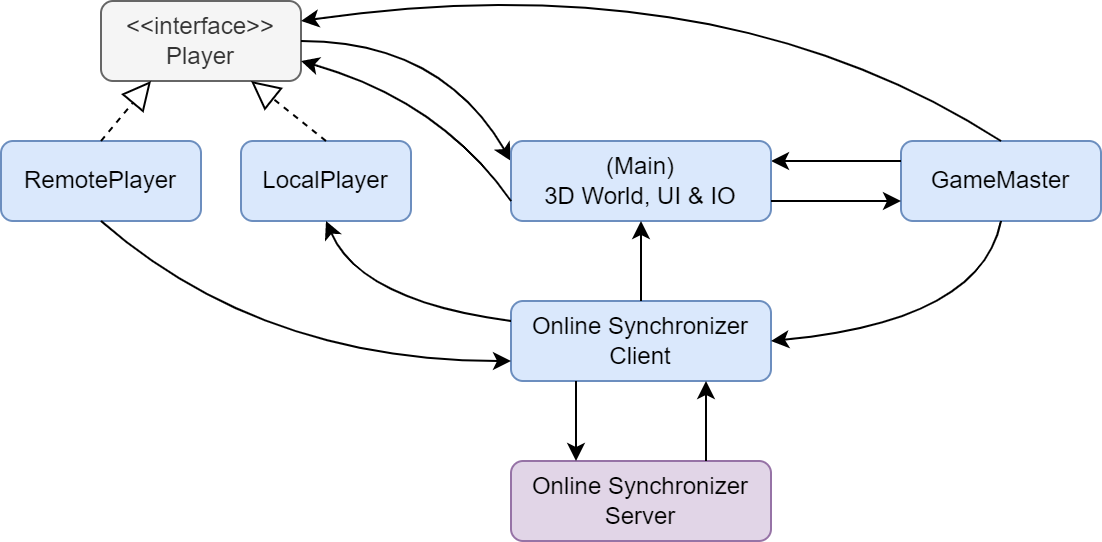

The diagram above was exported from draw.io. Its source (the exported page's mxGraphModel, read from the mxfile embedded in the PNG):
<mxGraphModel dx="1038" dy="616" grid="1" gridSize="10" guides="1" tooltips="1" connect="1" arrows="1" fold="1" page="1" pageScale="1" pageWidth="850" pageHeight="1100" math="0" shadow="0">
  <root>
    <mxCell id="0" />
    <mxCell id="1" parent="0" />
    <mxCell id="Jj55U650Jitu8uKOLBNu-3" value="&amp;lt;&amp;lt;interface&amp;gt;&amp;gt;&lt;br&gt;Player" style="rounded=1;whiteSpace=wrap;html=1;fillColor=#f5f5f5;strokeColor=#666666;fontColor=#333333;" parent="1" vertex="1">
      <mxGeometry x="190" y="270" width="100" height="40" as="geometry" />
    </mxCell>
    <mxCell id="Jj55U650Jitu8uKOLBNu-4" value="GameMaster" style="rounded=1;whiteSpace=wrap;html=1;fillColor=#dae8fc;strokeColor=#6c8ebf;" parent="1" vertex="1">
      <mxGeometry x="590" y="340" width="100" height="40" as="geometry" />
    </mxCell>
    <mxCell id="Jj55U650Jitu8uKOLBNu-10" value="" style="endArrow=classic;html=1;curved=1;exitX=1;exitY=0.5;exitDx=0;exitDy=0;entryX=0;entryY=0.25;entryDx=0;entryDy=0;" parent="1" source="Jj55U650Jitu8uKOLBNu-3" target="OCFg-jp6_DVnQoXGoYAK-1" edge="1">
      <mxGeometry width="50" height="50" relative="1" as="geometry">
        <mxPoint x="370" y="300" as="sourcePoint" />
        <mxPoint x="450" y="310" as="targetPoint" />
        <Array as="points">
          <mxPoint x="360" y="290" />
        </Array>
      </mxGeometry>
    </mxCell>
    <mxCell id="Jj55U650Jitu8uKOLBNu-11" value="" style="endArrow=classic;html=1;rounded=0;exitX=0;exitY=0.25;exitDx=0;exitDy=0;entryX=1;entryY=0.25;entryDx=0;entryDy=0;" parent="1" source="Jj55U650Jitu8uKOLBNu-4" target="OCFg-jp6_DVnQoXGoYAK-1" edge="1">
      <mxGeometry width="50" height="50" relative="1" as="geometry">
        <mxPoint x="365" y="370" as="sourcePoint" />
        <mxPoint x="540" y="330" as="targetPoint" />
      </mxGeometry>
    </mxCell>
    <mxCell id="Jj55U650Jitu8uKOLBNu-12" value="" style="endArrow=classic;html=1;exitX=0.5;exitY=0;exitDx=0;exitDy=0;curved=1;entryX=1;entryY=0.25;entryDx=0;entryDy=0;" parent="1" source="Jj55U650Jitu8uKOLBNu-4" target="Jj55U650Jitu8uKOLBNu-3" edge="1">
      <mxGeometry width="50" height="50" relative="1" as="geometry">
        <mxPoint x="600" y="370" as="sourcePoint" />
        <mxPoint x="300" y="270" as="targetPoint" />
        <Array as="points">
          <mxPoint x="500" y="250" />
        </Array>
      </mxGeometry>
    </mxCell>
    <mxCell id="OCFg-jp6_DVnQoXGoYAK-1" value="(Main)&lt;br&gt;3D World, UI &amp;amp; IO" style="rounded=1;whiteSpace=wrap;html=1;fillColor=#dae8fc;strokeColor=#6c8ebf;" parent="1" vertex="1">
      <mxGeometry x="395" y="340" width="130" height="40" as="geometry" />
    </mxCell>
    <mxCell id="OCFg-jp6_DVnQoXGoYAK-5" value="Online Synchronizer Client" style="rounded=1;whiteSpace=wrap;html=1;fillColor=#dae8fc;strokeColor=#6c8ebf;" parent="1" vertex="1">
      <mxGeometry x="395" y="420" width="130" height="40" as="geometry" />
    </mxCell>
    <mxCell id="OCFg-jp6_DVnQoXGoYAK-7" value="LocalPlayer" style="rounded=1;whiteSpace=wrap;html=1;fillColor=#dae8fc;strokeColor=#6c8ebf;" parent="1" vertex="1">
      <mxGeometry x="260" y="340" width="85" height="40" as="geometry" />
    </mxCell>
    <mxCell id="OCFg-jp6_DVnQoXGoYAK-8" value="" style="endArrow=classic;html=1;rounded=0;entryX=0.5;entryY=1;entryDx=0;entryDy=0;exitX=0.5;exitY=0;exitDx=0;exitDy=0;" parent="1" source="OCFg-jp6_DVnQoXGoYAK-5" target="OCFg-jp6_DVnQoXGoYAK-1" edge="1">
      <mxGeometry width="50" height="50" relative="1" as="geometry">
        <mxPoint x="380" y="390" as="sourcePoint" />
        <mxPoint x="460" y="340" as="targetPoint" />
      </mxGeometry>
    </mxCell>
    <mxCell id="OCFg-jp6_DVnQoXGoYAK-10" value="RemotePlayer" style="rounded=1;whiteSpace=wrap;html=1;fillColor=#dae8fc;strokeColor=#6c8ebf;" parent="1" vertex="1">
      <mxGeometry x="140" y="340" width="100" height="40" as="geometry" />
    </mxCell>
    <mxCell id="OCFg-jp6_DVnQoXGoYAK-12" value="" style="endArrow=block;dashed=1;endFill=0;endSize=12;html=1;rounded=0;exitX=0.5;exitY=0;exitDx=0;exitDy=0;entryX=0.25;entryY=1;entryDx=0;entryDy=0;" parent="1" source="OCFg-jp6_DVnQoXGoYAK-10" target="Jj55U650Jitu8uKOLBNu-3" edge="1">
      <mxGeometry width="160" relative="1" as="geometry">
        <mxPoint x="310" y="340" as="sourcePoint" />
        <mxPoint x="470" y="340" as="targetPoint" />
      </mxGeometry>
    </mxCell>
    <mxCell id="OCFg-jp6_DVnQoXGoYAK-13" value="" style="endArrow=block;dashed=1;endFill=0;endSize=12;html=1;rounded=0;exitX=0.5;exitY=0;exitDx=0;exitDy=0;entryX=0.75;entryY=1;entryDx=0;entryDy=0;" parent="1" source="OCFg-jp6_DVnQoXGoYAK-7" target="Jj55U650Jitu8uKOLBNu-3" edge="1">
      <mxGeometry width="160" relative="1" as="geometry">
        <mxPoint x="210" y="350" as="sourcePoint" />
        <mxPoint x="250" y="320" as="targetPoint" />
      </mxGeometry>
    </mxCell>
    <mxCell id="OCFg-jp6_DVnQoXGoYAK-14" value="" style="endArrow=classic;html=1;exitX=1;exitY=0.75;exitDx=0;exitDy=0;entryX=0;entryY=0.75;entryDx=0;entryDy=0;curved=1;" parent="1" source="OCFg-jp6_DVnQoXGoYAK-1" target="Jj55U650Jitu8uKOLBNu-4" edge="1">
      <mxGeometry width="50" height="50" relative="1" as="geometry">
        <mxPoint x="600" y="370" as="sourcePoint" />
        <mxPoint x="520" y="370" as="targetPoint" />
        <Array as="points" />
      </mxGeometry>
    </mxCell>
    <mxCell id="OCFg-jp6_DVnQoXGoYAK-15" value="" style="endArrow=classic;html=1;exitX=0;exitY=0.75;exitDx=0;exitDy=0;curved=1;entryX=1;entryY=0.75;entryDx=0;entryDy=0;" parent="1" source="OCFg-jp6_DVnQoXGoYAK-1" target="Jj55U650Jitu8uKOLBNu-3" edge="1">
      <mxGeometry width="50" height="50" relative="1" as="geometry">
        <mxPoint x="500" y="460" as="sourcePoint" />
        <mxPoint x="340" y="310" as="targetPoint" />
        <Array as="points">
          <mxPoint x="360" y="320" />
        </Array>
      </mxGeometry>
    </mxCell>
    <mxCell id="OCFg-jp6_DVnQoXGoYAK-17" value="" style="endArrow=classic;html=1;entryX=0.5;entryY=1;entryDx=0;entryDy=0;exitX=0;exitY=0.25;exitDx=0;exitDy=0;curved=1;" parent="1" source="OCFg-jp6_DVnQoXGoYAK-5" target="OCFg-jp6_DVnQoXGoYAK-7" edge="1">
      <mxGeometry width="50" height="50" relative="1" as="geometry">
        <mxPoint x="360" y="390" as="sourcePoint" />
        <mxPoint x="470" y="390" as="targetPoint" />
        <Array as="points">
          <mxPoint x="320" y="420" />
        </Array>
      </mxGeometry>
    </mxCell>
    <mxCell id="OCFg-jp6_DVnQoXGoYAK-18" value="" style="endArrow=classic;html=1;exitX=0.5;exitY=1;exitDx=0;exitDy=0;entryX=0;entryY=0.75;entryDx=0;entryDy=0;curved=1;" parent="1" source="OCFg-jp6_DVnQoXGoYAK-10" target="OCFg-jp6_DVnQoXGoYAK-5" edge="1">
      <mxGeometry width="50" height="50" relative="1" as="geometry">
        <mxPoint x="405" y="450" as="sourcePoint" />
        <mxPoint x="330" y="460" as="targetPoint" />
        <Array as="points">
          <mxPoint x="270" y="450" />
        </Array>
      </mxGeometry>
    </mxCell>
    <mxCell id="arMegdC4qQTzu2wHXYag-1" value="Online Synchronizer Server" style="rounded=1;whiteSpace=wrap;html=1;fillColor=#e1d5e7;strokeColor=#9673a6;" parent="1" vertex="1">
      <mxGeometry x="395" y="500" width="130" height="40" as="geometry" />
    </mxCell>
    <mxCell id="arMegdC4qQTzu2wHXYag-3" value="" style="endArrow=classic;html=1;rounded=0;exitX=0.25;exitY=1;exitDx=0;exitDy=0;entryX=0.25;entryY=0;entryDx=0;entryDy=0;" parent="1" source="OCFg-jp6_DVnQoXGoYAK-5" target="arMegdC4qQTzu2wHXYag-1" edge="1">
      <mxGeometry width="50" height="50" relative="1" as="geometry">
        <mxPoint x="600" y="370" as="sourcePoint" />
        <mxPoint x="520" y="360" as="targetPoint" />
      </mxGeometry>
    </mxCell>
    <mxCell id="arMegdC4qQTzu2wHXYag-4" value="" style="endArrow=classic;html=1;rounded=0;exitX=0.75;exitY=0;exitDx=0;exitDy=0;entryX=0.75;entryY=1;entryDx=0;entryDy=0;" parent="1" source="arMegdC4qQTzu2wHXYag-1" target="OCFg-jp6_DVnQoXGoYAK-5" edge="1">
      <mxGeometry width="50" height="50" relative="1" as="geometry">
        <mxPoint x="438" y="470" as="sourcePoint" />
        <mxPoint x="437" y="510" as="targetPoint" />
      </mxGeometry>
    </mxCell>
    <mxCell id="_CUPrgPRlZ70-kHcP6rM-4" value="" style="endArrow=classic;html=1;curved=1;exitX=0.5;exitY=1;exitDx=0;exitDy=0;entryX=1;entryY=0.5;entryDx=0;entryDy=0;" parent="1" source="Jj55U650Jitu8uKOLBNu-4" target="OCFg-jp6_DVnQoXGoYAK-5" edge="1">
      <mxGeometry width="50" height="50" relative="1" as="geometry">
        <mxPoint x="300" y="300" as="sourcePoint" />
        <mxPoint x="405" y="360" as="targetPoint" />
        <Array as="points">
          <mxPoint x="630" y="430" />
        </Array>
      </mxGeometry>
    </mxCell>
  </root>
</mxGraphModel>